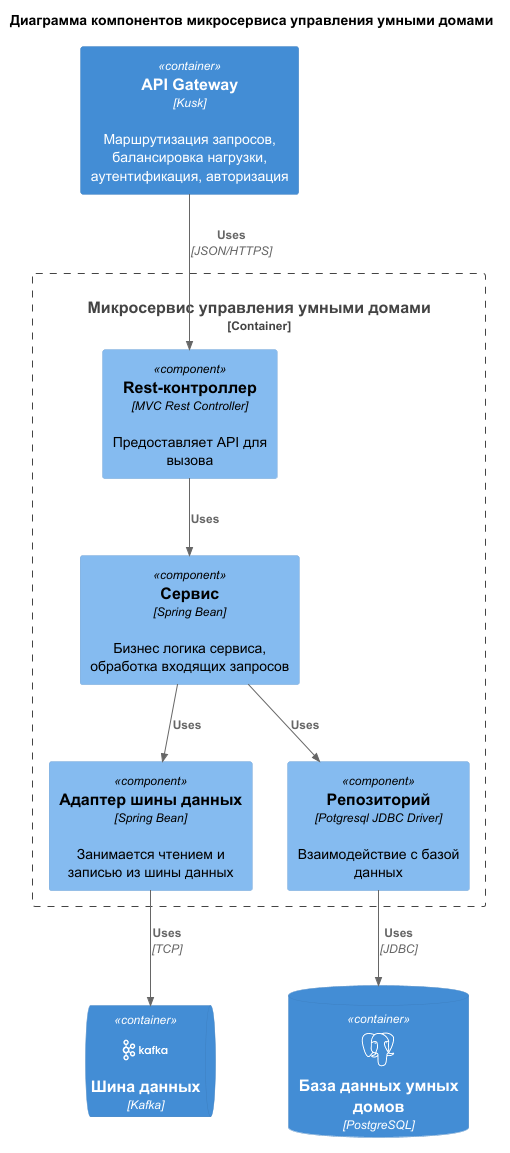

The diagram above was rendered by PlantUML. Its source (embedded in the PNG):
@startuml
!include https://raw.githubusercontent.com/plantuml-stdlib/C4-PlantUML/release/v2.5.0/C4_Component.puml
!include https://raw.githubusercontent.com/plantuml-stdlib/C4-PlantUML/release/v2.5.0/C4_Container.puml
!include ../../icons/icons.puml

title Диаграмма компонентов микросервиса управления умными домами

Container_Boundary(smartHomeMicroservice, "Микросервис управления умными домами") {
    Component(kafkaAdapter, "Адаптер шины данных", "Spring Bean", "Занимается чтением и записью из шины данных")
    Component(service, "Сервис", "Spring Bean", "Бизнес логика сервиса, обработка входящих запросов")
    Component(controller, "Rest-контроллер", "MVC Rest Controller", "Предоставляет API для вызова")
    Component(repository, "Репозиторий", "Potgresql JDBC Driver", "Взаимодействие с базой данных")

    Rel(controller, service, "Uses", "")
    Rel(service, repository, "Uses", "")
    Rel(service, kafkaAdapter, "Uses", "")
}

Container(apiGateway, "АPI Gateway", "Kusk", "Маршрутизация запросов, балансировка нагрузки, аутентификация, авторизация")
ContainerQueue(dataBus, "Шина данных", "Kafka", $sprite="apachekafka_original_wordmark")
ContainerDb(smartHomeDb, "База данных умных домов", "PostgreSQL", $sprite="postgresql")

Rel(apiGateway, controller, "Uses", "JSON/HTTPS")
Rel(kafkaAdapter, dataBus, "Uses", "TCP")
Rel(repository, smartHomeDb, "Uses", "JDBC")
@enduml